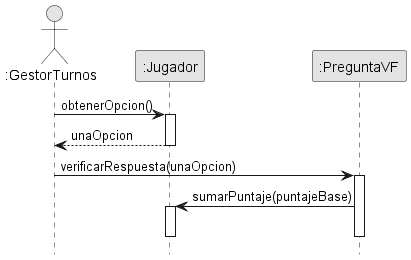

The diagram above was rendered by PlantUML. Its source (embedded in the PNG):
@startuml secuenciaTentativo0
skinparam monochrome true
hide footbox
skinparam classAttributeIconSize 0


actor ":GestorTurnos" as g
participant ":Jugador" as j
participant ":PreguntaVF" as p

g -> j: obtenerOpcion()
activate j
    j --> g: unaOpcion
deactivate j

g -> p: verificarRespuesta(unaOpcion)
activate p

    j <- p: sumarPuntaje(puntajeBase)
    activate j
    deactivate j
deactivate p
@enduml